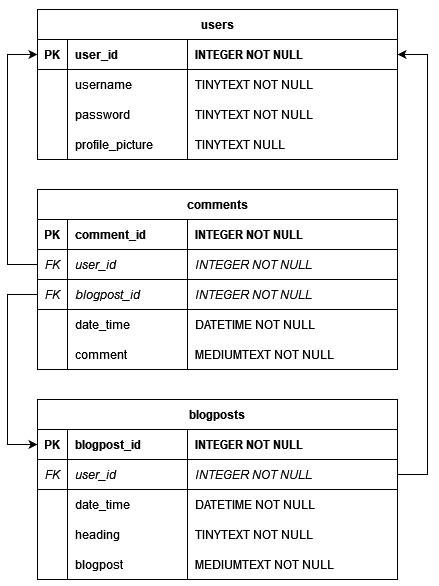

The diagram above was exported from draw.io. Its source (the exported page's mxGraphModel, read from the mxfile embedded in the PNG):
<mxGraphModel dx="1562" dy="3164" grid="1" gridSize="10" guides="1" tooltips="1" connect="1" arrows="1" fold="1" page="1" pageScale="1" pageWidth="827" pageHeight="1169" math="0" shadow="0">
  <root>
    <mxCell id="0" />
    <mxCell id="1" parent="0" />
    <mxCell id="b723AcXn8wl6Y3Nh5lAQ-1" value="users" style="shape=table;startSize=30;container=1;collapsible=1;childLayout=tableLayout;fixedRows=1;rowLines=0;fontStyle=1;align=center;resizeLast=1;" parent="1" vertex="1">
      <mxGeometry x="70" y="-2320" width="360" height="150" as="geometry" />
    </mxCell>
    <mxCell id="b723AcXn8wl6Y3Nh5lAQ-2" value="" style="shape=partialRectangle;collapsible=0;dropTarget=0;pointerEvents=0;fillColor=none;points=[[0,0.5],[1,0.5]];portConstraint=eastwest;top=0;left=0;right=0;bottom=1;" parent="b723AcXn8wl6Y3Nh5lAQ-1" vertex="1">
      <mxGeometry y="30" width="360" height="30" as="geometry" />
    </mxCell>
    <mxCell id="b723AcXn8wl6Y3Nh5lAQ-3" value="PK" style="shape=partialRectangle;overflow=hidden;connectable=0;fillColor=none;top=0;left=0;bottom=0;right=0;fontStyle=1;" parent="b723AcXn8wl6Y3Nh5lAQ-2" vertex="1">
      <mxGeometry width="30" height="30" as="geometry">
        <mxRectangle width="30" height="30" as="alternateBounds" />
      </mxGeometry>
    </mxCell>
    <mxCell id="b723AcXn8wl6Y3Nh5lAQ-4" value="user_id" style="shape=partialRectangle;overflow=hidden;connectable=0;fillColor=none;top=0;left=0;bottom=0;right=0;align=left;spacingLeft=6;fontStyle=1;" parent="b723AcXn8wl6Y3Nh5lAQ-2" vertex="1">
      <mxGeometry x="30" width="120" height="30" as="geometry">
        <mxRectangle width="120" height="30" as="alternateBounds" />
      </mxGeometry>
    </mxCell>
    <mxCell id="b723AcXn8wl6Y3Nh5lAQ-5" value="INTEGER NOT NULL" style="shape=partialRectangle;overflow=hidden;connectable=0;fillColor=none;top=0;left=0;bottom=0;right=0;align=left;spacingLeft=6;fontStyle=1;" parent="b723AcXn8wl6Y3Nh5lAQ-2" vertex="1">
      <mxGeometry x="150" width="210" height="30" as="geometry">
        <mxRectangle width="210" height="30" as="alternateBounds" />
      </mxGeometry>
    </mxCell>
    <mxCell id="b723AcXn8wl6Y3Nh5lAQ-6" value="" style="shape=partialRectangle;collapsible=0;dropTarget=0;pointerEvents=0;fillColor=none;points=[[0,0.5],[1,0.5]];portConstraint=eastwest;top=0;left=0;right=0;bottom=0;" parent="b723AcXn8wl6Y3Nh5lAQ-1" vertex="1">
      <mxGeometry y="60" width="360" height="30" as="geometry" />
    </mxCell>
    <mxCell id="b723AcXn8wl6Y3Nh5lAQ-7" value="" style="shape=partialRectangle;overflow=hidden;connectable=0;fillColor=none;top=0;left=0;bottom=0;right=0;" parent="b723AcXn8wl6Y3Nh5lAQ-6" vertex="1">
      <mxGeometry width="30" height="30" as="geometry">
        <mxRectangle width="30" height="30" as="alternateBounds" />
      </mxGeometry>
    </mxCell>
    <mxCell id="b723AcXn8wl6Y3Nh5lAQ-8" value="username" style="shape=partialRectangle;overflow=hidden;connectable=0;fillColor=none;top=0;left=0;bottom=0;right=0;align=left;spacingLeft=6;" parent="b723AcXn8wl6Y3Nh5lAQ-6" vertex="1">
      <mxGeometry x="30" width="120" height="30" as="geometry">
        <mxRectangle width="120" height="30" as="alternateBounds" />
      </mxGeometry>
    </mxCell>
    <mxCell id="b723AcXn8wl6Y3Nh5lAQ-9" value="TINYTEXT NOT NULL" style="shape=partialRectangle;overflow=hidden;connectable=0;fillColor=none;top=0;left=0;bottom=0;right=0;align=left;spacingLeft=6;" parent="b723AcXn8wl6Y3Nh5lAQ-6" vertex="1">
      <mxGeometry x="150" width="210" height="30" as="geometry">
        <mxRectangle width="210" height="30" as="alternateBounds" />
      </mxGeometry>
    </mxCell>
    <mxCell id="b723AcXn8wl6Y3Nh5lAQ-10" style="shape=partialRectangle;collapsible=0;dropTarget=0;pointerEvents=0;fillColor=none;points=[[0,0.5],[1,0.5]];portConstraint=eastwest;top=0;left=0;right=0;bottom=0;" parent="b723AcXn8wl6Y3Nh5lAQ-1" vertex="1">
      <mxGeometry y="90" width="360" height="30" as="geometry" />
    </mxCell>
    <mxCell id="b723AcXn8wl6Y3Nh5lAQ-11" style="shape=partialRectangle;overflow=hidden;connectable=0;fillColor=none;top=0;left=0;bottom=0;right=0;" parent="b723AcXn8wl6Y3Nh5lAQ-10" vertex="1">
      <mxGeometry width="30" height="30" as="geometry">
        <mxRectangle width="30" height="30" as="alternateBounds" />
      </mxGeometry>
    </mxCell>
    <mxCell id="b723AcXn8wl6Y3Nh5lAQ-12" value="password" style="shape=partialRectangle;overflow=hidden;connectable=0;fillColor=none;top=0;left=0;bottom=0;right=0;align=left;spacingLeft=6;" parent="b723AcXn8wl6Y3Nh5lAQ-10" vertex="1">
      <mxGeometry x="30" width="120" height="30" as="geometry">
        <mxRectangle width="120" height="30" as="alternateBounds" />
      </mxGeometry>
    </mxCell>
    <mxCell id="b723AcXn8wl6Y3Nh5lAQ-13" value="TINYTEXT NOT NULL" style="shape=partialRectangle;overflow=hidden;connectable=0;fillColor=none;top=0;left=0;bottom=0;right=0;align=left;spacingLeft=6;" parent="b723AcXn8wl6Y3Nh5lAQ-10" vertex="1">
      <mxGeometry x="150" width="210" height="30" as="geometry">
        <mxRectangle width="210" height="30" as="alternateBounds" />
      </mxGeometry>
    </mxCell>
    <mxCell id="8yxsa4bEDNNeUkSnKfzB-1" style="shape=partialRectangle;collapsible=0;dropTarget=0;pointerEvents=0;fillColor=none;points=[[0,0.5],[1,0.5]];portConstraint=eastwest;top=0;left=0;right=0;bottom=0;" parent="b723AcXn8wl6Y3Nh5lAQ-1" vertex="1">
      <mxGeometry y="120" width="360" height="30" as="geometry" />
    </mxCell>
    <mxCell id="8yxsa4bEDNNeUkSnKfzB-2" style="shape=partialRectangle;overflow=hidden;connectable=0;fillColor=none;top=0;left=0;bottom=0;right=0;" parent="8yxsa4bEDNNeUkSnKfzB-1" vertex="1">
      <mxGeometry width="30" height="30" as="geometry">
        <mxRectangle width="30" height="30" as="alternateBounds" />
      </mxGeometry>
    </mxCell>
    <mxCell id="8yxsa4bEDNNeUkSnKfzB-3" value="profile_picture" style="shape=partialRectangle;overflow=hidden;connectable=0;fillColor=none;top=0;left=0;bottom=0;right=0;align=left;spacingLeft=6;" parent="8yxsa4bEDNNeUkSnKfzB-1" vertex="1">
      <mxGeometry x="30" width="120" height="30" as="geometry">
        <mxRectangle width="120" height="30" as="alternateBounds" />
      </mxGeometry>
    </mxCell>
    <mxCell id="8yxsa4bEDNNeUkSnKfzB-4" value="TINYTEXT NULL" style="shape=partialRectangle;overflow=hidden;connectable=0;fillColor=none;top=0;left=0;bottom=0;right=0;align=left;spacingLeft=6;" parent="8yxsa4bEDNNeUkSnKfzB-1" vertex="1">
      <mxGeometry x="150" width="210" height="30" as="geometry">
        <mxRectangle width="210" height="30" as="alternateBounds" />
      </mxGeometry>
    </mxCell>
    <mxCell id="b723AcXn8wl6Y3Nh5lAQ-14" value="blogposts" style="shape=table;startSize=30;container=1;collapsible=1;childLayout=tableLayout;fixedRows=1;rowLines=0;fontStyle=1;align=center;resizeLast=1;" parent="1" vertex="1">
      <mxGeometry x="70" y="-1930" width="360" height="180" as="geometry" />
    </mxCell>
    <mxCell id="b723AcXn8wl6Y3Nh5lAQ-15" value="" style="shape=partialRectangle;collapsible=0;dropTarget=0;pointerEvents=0;fillColor=none;points=[[0,0.5],[1,0.5]];portConstraint=eastwest;top=0;left=0;right=0;bottom=1;" parent="b723AcXn8wl6Y3Nh5lAQ-14" vertex="1">
      <mxGeometry y="30" width="360" height="30" as="geometry" />
    </mxCell>
    <mxCell id="b723AcXn8wl6Y3Nh5lAQ-16" value="PK" style="shape=partialRectangle;overflow=hidden;connectable=0;fillColor=none;top=0;left=0;bottom=0;right=0;fontStyle=1;" parent="b723AcXn8wl6Y3Nh5lAQ-15" vertex="1">
      <mxGeometry width="30" height="30" as="geometry">
        <mxRectangle width="30" height="30" as="alternateBounds" />
      </mxGeometry>
    </mxCell>
    <mxCell id="b723AcXn8wl6Y3Nh5lAQ-17" value="blogpost_id" style="shape=partialRectangle;overflow=hidden;connectable=0;fillColor=none;top=0;left=0;bottom=0;right=0;align=left;spacingLeft=6;fontStyle=1;" parent="b723AcXn8wl6Y3Nh5lAQ-15" vertex="1">
      <mxGeometry x="30" width="120" height="30" as="geometry">
        <mxRectangle width="120" height="30" as="alternateBounds" />
      </mxGeometry>
    </mxCell>
    <mxCell id="b723AcXn8wl6Y3Nh5lAQ-18" value="INTEGER NOT NULL" style="shape=partialRectangle;overflow=hidden;connectable=0;fillColor=none;top=0;left=0;bottom=0;right=0;align=left;spacingLeft=6;fontStyle=1;" parent="b723AcXn8wl6Y3Nh5lAQ-15" vertex="1">
      <mxGeometry x="150" width="210" height="30" as="geometry">
        <mxRectangle width="210" height="30" as="alternateBounds" />
      </mxGeometry>
    </mxCell>
    <mxCell id="b723AcXn8wl6Y3Nh5lAQ-27" style="shape=partialRectangle;collapsible=0;dropTarget=0;pointerEvents=0;fillColor=none;points=[[0,0.5],[1,0.5]];portConstraint=eastwest;top=0;left=0;right=0;bottom=1;" parent="b723AcXn8wl6Y3Nh5lAQ-14" vertex="1">
      <mxGeometry y="60" width="360" height="30" as="geometry" />
    </mxCell>
    <mxCell id="b723AcXn8wl6Y3Nh5lAQ-28" value="FK" style="shape=partialRectangle;overflow=hidden;connectable=0;fillColor=none;top=0;left=0;bottom=0;right=0;fontStyle=2;" parent="b723AcXn8wl6Y3Nh5lAQ-27" vertex="1">
      <mxGeometry width="30" height="30" as="geometry">
        <mxRectangle width="30" height="30" as="alternateBounds" />
      </mxGeometry>
    </mxCell>
    <mxCell id="b723AcXn8wl6Y3Nh5lAQ-29" value="user_id" style="shape=partialRectangle;overflow=hidden;connectable=0;fillColor=none;top=0;left=0;bottom=0;right=0;align=left;spacingLeft=6;fontStyle=2;" parent="b723AcXn8wl6Y3Nh5lAQ-27" vertex="1">
      <mxGeometry x="30" width="120" height="30" as="geometry">
        <mxRectangle width="120" height="30" as="alternateBounds" />
      </mxGeometry>
    </mxCell>
    <mxCell id="b723AcXn8wl6Y3Nh5lAQ-30" value="INTEGER NOT NULL" style="shape=partialRectangle;overflow=hidden;connectable=0;fillColor=none;top=0;left=0;bottom=0;right=0;align=left;spacingLeft=6;fontStyle=2;" parent="b723AcXn8wl6Y3Nh5lAQ-27" vertex="1">
      <mxGeometry x="150" width="210" height="30" as="geometry">
        <mxRectangle width="210" height="30" as="alternateBounds" />
      </mxGeometry>
    </mxCell>
    <mxCell id="b723AcXn8wl6Y3Nh5lAQ-23" style="shape=partialRectangle;collapsible=0;dropTarget=0;pointerEvents=0;fillColor=none;points=[[0,0.5],[1,0.5]];portConstraint=eastwest;top=0;left=0;right=0;bottom=0;" parent="b723AcXn8wl6Y3Nh5lAQ-14" vertex="1">
      <mxGeometry y="90" width="360" height="30" as="geometry" />
    </mxCell>
    <mxCell id="b723AcXn8wl6Y3Nh5lAQ-24" style="shape=partialRectangle;overflow=hidden;connectable=0;fillColor=none;top=0;left=0;bottom=0;right=0;" parent="b723AcXn8wl6Y3Nh5lAQ-23" vertex="1">
      <mxGeometry width="30" height="30" as="geometry">
        <mxRectangle width="30" height="30" as="alternateBounds" />
      </mxGeometry>
    </mxCell>
    <mxCell id="b723AcXn8wl6Y3Nh5lAQ-25" value="date_time" style="shape=partialRectangle;overflow=hidden;connectable=0;fillColor=none;top=0;left=0;bottom=0;right=0;align=left;spacingLeft=6;" parent="b723AcXn8wl6Y3Nh5lAQ-23" vertex="1">
      <mxGeometry x="30" width="120" height="30" as="geometry">
        <mxRectangle width="120" height="30" as="alternateBounds" />
      </mxGeometry>
    </mxCell>
    <mxCell id="b723AcXn8wl6Y3Nh5lAQ-26" value="DATETIME NOT NULL" style="shape=partialRectangle;overflow=hidden;connectable=0;fillColor=none;top=0;left=0;bottom=0;right=0;align=left;spacingLeft=6;" parent="b723AcXn8wl6Y3Nh5lAQ-23" vertex="1">
      <mxGeometry x="150" width="210" height="30" as="geometry">
        <mxRectangle width="210" height="30" as="alternateBounds" />
      </mxGeometry>
    </mxCell>
    <mxCell id="I4wa7qSPdMK8R-UxAYCB-9" style="shape=partialRectangle;collapsible=0;dropTarget=0;pointerEvents=0;fillColor=none;points=[[0,0.5],[1,0.5]];portConstraint=eastwest;top=0;left=0;right=0;bottom=0;" parent="b723AcXn8wl6Y3Nh5lAQ-14" vertex="1">
      <mxGeometry y="120" width="360" height="30" as="geometry" />
    </mxCell>
    <mxCell id="I4wa7qSPdMK8R-UxAYCB-10" style="shape=partialRectangle;overflow=hidden;connectable=0;fillColor=none;top=0;left=0;bottom=0;right=0;" parent="I4wa7qSPdMK8R-UxAYCB-9" vertex="1">
      <mxGeometry width="30" height="30" as="geometry">
        <mxRectangle width="30" height="30" as="alternateBounds" />
      </mxGeometry>
    </mxCell>
    <mxCell id="I4wa7qSPdMK8R-UxAYCB-11" value="heading" style="shape=partialRectangle;overflow=hidden;connectable=0;fillColor=none;top=0;left=0;bottom=0;right=0;align=left;spacingLeft=6;" parent="I4wa7qSPdMK8R-UxAYCB-9" vertex="1">
      <mxGeometry x="30" width="120" height="30" as="geometry">
        <mxRectangle width="120" height="30" as="alternateBounds" />
      </mxGeometry>
    </mxCell>
    <mxCell id="I4wa7qSPdMK8R-UxAYCB-12" value="TINYTEXT NOT NULL" style="shape=partialRectangle;overflow=hidden;connectable=0;fillColor=none;top=0;left=0;bottom=0;right=0;align=left;spacingLeft=6;" parent="I4wa7qSPdMK8R-UxAYCB-9" vertex="1">
      <mxGeometry x="150" width="210" height="30" as="geometry">
        <mxRectangle width="210" height="30" as="alternateBounds" />
      </mxGeometry>
    </mxCell>
    <mxCell id="b723AcXn8wl6Y3Nh5lAQ-31" style="shape=partialRectangle;collapsible=0;dropTarget=0;pointerEvents=0;fillColor=none;points=[[0,0.5],[1,0.5]];portConstraint=eastwest;top=0;left=0;right=0;bottom=0;" parent="b723AcXn8wl6Y3Nh5lAQ-14" vertex="1">
      <mxGeometry y="150" width="360" height="30" as="geometry" />
    </mxCell>
    <mxCell id="b723AcXn8wl6Y3Nh5lAQ-32" style="shape=partialRectangle;overflow=hidden;connectable=0;fillColor=none;top=0;left=0;bottom=0;right=0;" parent="b723AcXn8wl6Y3Nh5lAQ-31" vertex="1">
      <mxGeometry width="30" height="30" as="geometry">
        <mxRectangle width="30" height="30" as="alternateBounds" />
      </mxGeometry>
    </mxCell>
    <mxCell id="b723AcXn8wl6Y3Nh5lAQ-33" value="blogpost" style="shape=partialRectangle;overflow=hidden;connectable=0;fillColor=none;top=0;left=0;bottom=0;right=0;align=left;spacingLeft=6;" parent="b723AcXn8wl6Y3Nh5lAQ-31" vertex="1">
      <mxGeometry x="30" width="120" height="30" as="geometry">
        <mxRectangle width="120" height="30" as="alternateBounds" />
      </mxGeometry>
    </mxCell>
    <mxCell id="b723AcXn8wl6Y3Nh5lAQ-34" value="MEDIUMTEXT NOT NULL" style="shape=partialRectangle;overflow=hidden;connectable=0;fillColor=none;top=0;left=0;bottom=0;right=0;align=left;spacingLeft=6;" parent="b723AcXn8wl6Y3Nh5lAQ-31" vertex="1">
      <mxGeometry x="150" width="210" height="30" as="geometry">
        <mxRectangle width="210" height="30" as="alternateBounds" />
      </mxGeometry>
    </mxCell>
    <mxCell id="b723AcXn8wl6Y3Nh5lAQ-35" value="comments" style="shape=table;startSize=30;container=1;collapsible=1;childLayout=tableLayout;fixedRows=1;rowLines=0;fontStyle=1;align=center;resizeLast=1;" parent="1" vertex="1">
      <mxGeometry x="70" y="-2140" width="360" height="180" as="geometry" />
    </mxCell>
    <mxCell id="b723AcXn8wl6Y3Nh5lAQ-36" value="" style="shape=partialRectangle;collapsible=0;dropTarget=0;pointerEvents=0;fillColor=none;points=[[0,0.5],[1,0.5]];portConstraint=eastwest;top=0;left=0;right=0;bottom=1;" parent="b723AcXn8wl6Y3Nh5lAQ-35" vertex="1">
      <mxGeometry y="30" width="360" height="30" as="geometry" />
    </mxCell>
    <mxCell id="b723AcXn8wl6Y3Nh5lAQ-37" value="PK" style="shape=partialRectangle;overflow=hidden;connectable=0;fillColor=none;top=0;left=0;bottom=0;right=0;fontStyle=1;" parent="b723AcXn8wl6Y3Nh5lAQ-36" vertex="1">
      <mxGeometry width="30" height="30" as="geometry">
        <mxRectangle width="30" height="30" as="alternateBounds" />
      </mxGeometry>
    </mxCell>
    <mxCell id="b723AcXn8wl6Y3Nh5lAQ-38" value="comment_id" style="shape=partialRectangle;overflow=hidden;connectable=0;fillColor=none;top=0;left=0;bottom=0;right=0;align=left;spacingLeft=6;fontStyle=1;" parent="b723AcXn8wl6Y3Nh5lAQ-36" vertex="1">
      <mxGeometry x="30" width="120" height="30" as="geometry">
        <mxRectangle width="120" height="30" as="alternateBounds" />
      </mxGeometry>
    </mxCell>
    <mxCell id="b723AcXn8wl6Y3Nh5lAQ-39" value="INTEGER NOT NULL" style="shape=partialRectangle;overflow=hidden;connectable=0;fillColor=none;top=0;left=0;bottom=0;right=0;align=left;spacingLeft=6;fontStyle=1;" parent="b723AcXn8wl6Y3Nh5lAQ-36" vertex="1">
      <mxGeometry x="150" width="210" height="30" as="geometry">
        <mxRectangle width="210" height="30" as="alternateBounds" />
      </mxGeometry>
    </mxCell>
    <mxCell id="b723AcXn8wl6Y3Nh5lAQ-40" style="shape=partialRectangle;collapsible=0;dropTarget=0;pointerEvents=0;fillColor=none;points=[[0,0.5],[1,0.5]];portConstraint=eastwest;top=0;left=0;right=0;bottom=1;" parent="b723AcXn8wl6Y3Nh5lAQ-35" vertex="1">
      <mxGeometry y="60" width="360" height="30" as="geometry" />
    </mxCell>
    <mxCell id="b723AcXn8wl6Y3Nh5lAQ-41" value="FK" style="shape=partialRectangle;overflow=hidden;connectable=0;fillColor=none;top=0;left=0;bottom=0;right=0;fontStyle=2;" parent="b723AcXn8wl6Y3Nh5lAQ-40" vertex="1">
      <mxGeometry width="30" height="30" as="geometry">
        <mxRectangle width="30" height="30" as="alternateBounds" />
      </mxGeometry>
    </mxCell>
    <mxCell id="b723AcXn8wl6Y3Nh5lAQ-42" value="user_id" style="shape=partialRectangle;overflow=hidden;connectable=0;fillColor=none;top=0;left=0;bottom=0;right=0;align=left;spacingLeft=6;fontStyle=2;" parent="b723AcXn8wl6Y3Nh5lAQ-40" vertex="1">
      <mxGeometry x="30" width="120" height="30" as="geometry">
        <mxRectangle width="120" height="30" as="alternateBounds" />
      </mxGeometry>
    </mxCell>
    <mxCell id="b723AcXn8wl6Y3Nh5lAQ-43" value="INTEGER NOT NULL" style="shape=partialRectangle;overflow=hidden;connectable=0;fillColor=none;top=0;left=0;bottom=0;right=0;align=left;spacingLeft=6;fontStyle=2;" parent="b723AcXn8wl6Y3Nh5lAQ-40" vertex="1">
      <mxGeometry x="150" width="210" height="30" as="geometry">
        <mxRectangle width="210" height="30" as="alternateBounds" />
      </mxGeometry>
    </mxCell>
    <mxCell id="b723AcXn8wl6Y3Nh5lAQ-52" style="shape=partialRectangle;collapsible=0;dropTarget=0;pointerEvents=0;fillColor=none;points=[[0,0.5],[1,0.5]];portConstraint=eastwest;top=0;left=0;right=0;bottom=1;" parent="b723AcXn8wl6Y3Nh5lAQ-35" vertex="1">
      <mxGeometry y="90" width="360" height="30" as="geometry" />
    </mxCell>
    <mxCell id="b723AcXn8wl6Y3Nh5lAQ-53" value="FK" style="shape=partialRectangle;overflow=hidden;connectable=0;fillColor=none;top=0;left=0;bottom=0;right=0;fontStyle=2;" parent="b723AcXn8wl6Y3Nh5lAQ-52" vertex="1">
      <mxGeometry width="30" height="30" as="geometry">
        <mxRectangle width="30" height="30" as="alternateBounds" />
      </mxGeometry>
    </mxCell>
    <mxCell id="b723AcXn8wl6Y3Nh5lAQ-54" value="blogpost_id" style="shape=partialRectangle;overflow=hidden;connectable=0;fillColor=none;top=0;left=0;bottom=0;right=0;align=left;spacingLeft=6;fontStyle=2;" parent="b723AcXn8wl6Y3Nh5lAQ-52" vertex="1">
      <mxGeometry x="30" width="120" height="30" as="geometry">
        <mxRectangle width="120" height="30" as="alternateBounds" />
      </mxGeometry>
    </mxCell>
    <mxCell id="b723AcXn8wl6Y3Nh5lAQ-55" value="INTEGER NOT NULL" style="shape=partialRectangle;overflow=hidden;connectable=0;fillColor=none;top=0;left=0;bottom=0;right=0;align=left;spacingLeft=6;fontStyle=2;" parent="b723AcXn8wl6Y3Nh5lAQ-52" vertex="1">
      <mxGeometry x="150" width="210" height="30" as="geometry">
        <mxRectangle width="210" height="30" as="alternateBounds" />
      </mxGeometry>
    </mxCell>
    <mxCell id="b723AcXn8wl6Y3Nh5lAQ-44" style="shape=partialRectangle;collapsible=0;dropTarget=0;pointerEvents=0;fillColor=none;points=[[0,0.5],[1,0.5]];portConstraint=eastwest;top=0;left=0;right=0;bottom=0;" parent="b723AcXn8wl6Y3Nh5lAQ-35" vertex="1">
      <mxGeometry y="120" width="360" height="30" as="geometry" />
    </mxCell>
    <mxCell id="b723AcXn8wl6Y3Nh5lAQ-45" style="shape=partialRectangle;overflow=hidden;connectable=0;fillColor=none;top=0;left=0;bottom=0;right=0;" parent="b723AcXn8wl6Y3Nh5lAQ-44" vertex="1">
      <mxGeometry width="30" height="30" as="geometry">
        <mxRectangle width="30" height="30" as="alternateBounds" />
      </mxGeometry>
    </mxCell>
    <mxCell id="b723AcXn8wl6Y3Nh5lAQ-46" value="date_time" style="shape=partialRectangle;overflow=hidden;connectable=0;fillColor=none;top=0;left=0;bottom=0;right=0;align=left;spacingLeft=6;" parent="b723AcXn8wl6Y3Nh5lAQ-44" vertex="1">
      <mxGeometry x="30" width="120" height="30" as="geometry">
        <mxRectangle width="120" height="30" as="alternateBounds" />
      </mxGeometry>
    </mxCell>
    <mxCell id="b723AcXn8wl6Y3Nh5lAQ-47" value="DATETIME NOT NULL" style="shape=partialRectangle;overflow=hidden;connectable=0;fillColor=none;top=0;left=0;bottom=0;right=0;align=left;spacingLeft=6;" parent="b723AcXn8wl6Y3Nh5lAQ-44" vertex="1">
      <mxGeometry x="150" width="210" height="30" as="geometry">
        <mxRectangle width="210" height="30" as="alternateBounds" />
      </mxGeometry>
    </mxCell>
    <mxCell id="b723AcXn8wl6Y3Nh5lAQ-48" style="shape=partialRectangle;collapsible=0;dropTarget=0;pointerEvents=0;fillColor=none;points=[[0,0.5],[1,0.5]];portConstraint=eastwest;top=0;left=0;right=0;bottom=0;" parent="b723AcXn8wl6Y3Nh5lAQ-35" vertex="1">
      <mxGeometry y="150" width="360" height="30" as="geometry" />
    </mxCell>
    <mxCell id="b723AcXn8wl6Y3Nh5lAQ-49" style="shape=partialRectangle;overflow=hidden;connectable=0;fillColor=none;top=0;left=0;bottom=0;right=0;" parent="b723AcXn8wl6Y3Nh5lAQ-48" vertex="1">
      <mxGeometry width="30" height="30" as="geometry">
        <mxRectangle width="30" height="30" as="alternateBounds" />
      </mxGeometry>
    </mxCell>
    <mxCell id="b723AcXn8wl6Y3Nh5lAQ-50" value="comment" style="shape=partialRectangle;overflow=hidden;connectable=0;fillColor=none;top=0;left=0;bottom=0;right=0;align=left;spacingLeft=6;" parent="b723AcXn8wl6Y3Nh5lAQ-48" vertex="1">
      <mxGeometry x="30" width="120" height="30" as="geometry">
        <mxRectangle width="120" height="30" as="alternateBounds" />
      </mxGeometry>
    </mxCell>
    <mxCell id="b723AcXn8wl6Y3Nh5lAQ-51" value="MEDIUMTEXT NOT NULL" style="shape=partialRectangle;overflow=hidden;connectable=0;fillColor=none;top=0;left=0;bottom=0;right=0;align=left;spacingLeft=6;" parent="b723AcXn8wl6Y3Nh5lAQ-48" vertex="1">
      <mxGeometry x="150" width="210" height="30" as="geometry">
        <mxRectangle width="210" height="30" as="alternateBounds" />
      </mxGeometry>
    </mxCell>
    <mxCell id="8yxsa4bEDNNeUkSnKfzB-6" style="edgeStyle=orthogonalEdgeStyle;rounded=0;orthogonalLoop=1;jettySize=auto;html=1;exitX=0;exitY=0.5;exitDx=0;exitDy=0;entryX=0;entryY=0.5;entryDx=0;entryDy=0;" parent="1" source="b723AcXn8wl6Y3Nh5lAQ-52" target="b723AcXn8wl6Y3Nh5lAQ-15" edge="1">
      <mxGeometry relative="1" as="geometry">
        <Array as="points">
          <mxPoint x="40" y="-2035" />
          <mxPoint x="40" y="-1885" />
        </Array>
      </mxGeometry>
    </mxCell>
    <mxCell id="8yxsa4bEDNNeUkSnKfzB-7" style="edgeStyle=orthogonalEdgeStyle;rounded=0;orthogonalLoop=1;jettySize=auto;html=1;exitX=0;exitY=0.5;exitDx=0;exitDy=0;entryX=0;entryY=0.5;entryDx=0;entryDy=0;" parent="1" source="b723AcXn8wl6Y3Nh5lAQ-40" target="b723AcXn8wl6Y3Nh5lAQ-2" edge="1">
      <mxGeometry relative="1" as="geometry">
        <Array as="points">
          <mxPoint x="40" y="-2065" />
          <mxPoint x="40" y="-2275" />
        </Array>
      </mxGeometry>
    </mxCell>
    <mxCell id="8yxsa4bEDNNeUkSnKfzB-9" style="edgeStyle=orthogonalEdgeStyle;rounded=0;orthogonalLoop=1;jettySize=auto;html=1;exitX=1;exitY=0.5;exitDx=0;exitDy=0;entryX=1;entryY=0.5;entryDx=0;entryDy=0;" parent="1" source="b723AcXn8wl6Y3Nh5lAQ-27" target="b723AcXn8wl6Y3Nh5lAQ-2" edge="1">
      <mxGeometry relative="1" as="geometry">
        <Array as="points">
          <mxPoint x="460" y="-1855" />
          <mxPoint x="460" y="-2275" />
        </Array>
      </mxGeometry>
    </mxCell>
  </root>
</mxGraphModel>